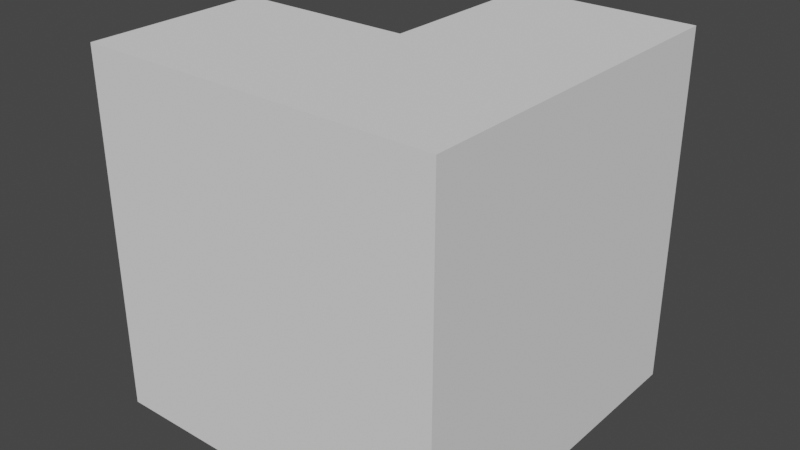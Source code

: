 # Source: Corner_Half_.blend  (saved by Blender 3.6.13; exported with 4.5.12 LTS)
import bpy
from mathutils import Matrix  # noqa: F401  (used for matrix-valued properties, if any)

bpy.ops.wm.read_factory_settings(use_empty=True)
scene = bpy.context.scene
scene.name = 'Scene'

# ---- world
world_world = bpy.data.worlds.new('World'); scene.world = world_world
world_world.use_nodes = True; world_world.node_tree.nodes.clear()
_N = world_world.node_tree.nodes; _L = world_world.node_tree.links
n0 = _N.new('ShaderNodeOutputWorld'); n0.name = 'World Output'; n0.location = (300, 300)
n1 = _N.new('ShaderNodeBackground'); n1.name = 'Background'; n1.location = (10, 300)
n1.inputs[0].default_value = (0.05088, 0.05088, 0.05088, 1.0)
_L.new(n1.outputs[0], n0.inputs[0])
n0.is_active_output = True
world_world.color = (0.05088, 0.05088, 0.05088)
world_world.use_sun_shadow = False
world_world.sun_shadow_jitter_overblur = 0.0

# ---- meshes
me_cube_001 = bpy.data.meshes.new('Cube.001')
me_cube_001.from_pydata([(0.0, 1.0, -1.0), (0.0, 1.0, 1.0), (1.0, 1.0, 1.0), (1.0, 1.0, -1.0), (-1.0, -1.0, 1.0), (1.0, -1.0, 1.0), (1.0, -1.0, -1.0), (-1.0, -1.0, -1.0), (-1.0, 0.0, 1.0), (0.0, 0.0, 1.0), (-1.0, 0.0, -1.0), (0.0, 0.0, -1.0)], [], [(0, 1, 2, 3), (7, 4, 8, 10), (11, 10, 8, 9), (1, 0, 11, 9), (1, 9, 8, 4, 5, 2), (6, 3, 2, 5), (5, 4, 7, 6), (3, 6, 7, 10, 11, 0)])
_uv = me_cube_001.uv_layers.new(name='UVMap')
_uv.uv.foreach_set('vector', [0.125, 0.625, 0.375, 0.625, 0.375, 0.75, 0.125, 0.75, 0.375, 0.75, 0.625, 0.75, 0.625, 0.875, 0.375, 0.875, 0.0, 0.0, 0.375, 0.875, 0.625, 0.875, 0.0, 0.0, 0.375, 0.625, 0.125, 0.625, 0.0, 0.0, 0.0, 0.0, 0.375, 0.625, 0.0, 0.0, 0.625, 0.875, 0.625, 0.75, 0.0, 0.0, 0.375, 0.75, 0.0, 0.0, 0.125, 0.75, 0.375, 0.75, 0.0, 0.0, 0.0, 0.0, 0.625, 0.75, 0.375, 0.75, 0.0, 0.0, 0.125, 0.75, 0.0, 0.0, 0.375, 0.75, 0.375, 0.875, 0.0, 0.0, 0.125, 0.625])
me_cube_001.update()

# ---- objects
ob_corner__half_block = bpy.data.objects.new('Corner (Half Block)', me_cube_001)

# ---- transforms, parenting, visibility, modifiers, constraints
ob_corner__half_block.location = (0.0, 0.0, 0.0)

# ---- collection membership
scene.collection.objects.link(ob_corner__half_block)

# ---- scene / render settings (as saved in the file)
scene.frame_start = 1; scene.frame_end = 250; scene.frame_set(1)
scene.render.engine = 'BLENDER_EEVEE_NEXT'
scene.cycles.sampling_pattern = 'TABULATED_SOBOL'
scene.view_settings.view_transform = 'Filmic'
bpy.context.view_layer.update()

# ---- added for rendering (the .blend has no active camera and no usable light): camera, sun
cam_auto = bpy.data.cameras.new('AutoCamera')
cam_auto.lens = 50.0
cam_auto.sensor_width = 36.0
cam_auto.clip_end = 1000.0
ob_auto_camera = bpy.data.objects.new('AutoCamera', cam_auto)
scene.collection.objects.link(ob_auto_camera)
ob_auto_camera.location = (3.20507, -3.84609, 2.56406)
ob_auto_camera.rotation_euler = (1.09748, -7.21219e-08, 0.694738)
scene.camera = ob_auto_camera
light_auto_sun = bpy.data.lights.new('AutoSun', 'SUN')
light_auto_sun.energy = 3.0
light_auto_sun.angle = 0.0523599
ob_auto_sun = bpy.data.objects.new('AutoSun', light_auto_sun)
scene.collection.objects.link(ob_auto_sun)
ob_auto_sun.rotation_euler = (0.872665, 0.174533, 0.523599)
bpy.context.view_layer.update()
